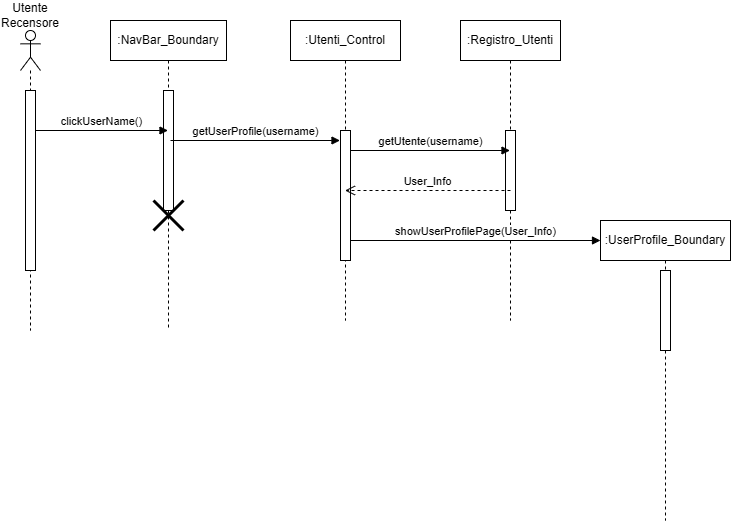

The diagram above was exported from draw.io. Its source (the exported page's mxGraphModel, read from the mxfile embedded in the PNG):
<mxGraphModel dx="779" dy="616" grid="1" gridSize="10" guides="1" tooltips="1" connect="1" arrows="1" fold="1" page="1" pageScale="1" pageWidth="827" pageHeight="1169" math="0" shadow="0">
  <root>
    <mxCell id="0" />
    <mxCell id="1" parent="0" />
    <mxCell id="gzilah3jmk4_1WQa3hfa-3" value="" style="shape=umlLifeline;perimeter=lifelinePerimeter;whiteSpace=wrap;html=1;container=1;dropTarget=0;collapsible=0;recursiveResize=0;outlineConnect=0;portConstraint=eastwest;newEdgeStyle={&quot;curved&quot;:0,&quot;rounded&quot;:0};participant=umlActor;" vertex="1" parent="1">
      <mxGeometry x="70" y="170" width="20" height="300" as="geometry" />
    </mxCell>
    <mxCell id="gzilah3jmk4_1WQa3hfa-4" value="" style="html=1;points=[[0,0,0,0,5],[0,1,0,0,-5],[1,0,0,0,5],[1,1,0,0,-5]];perimeter=orthogonalPerimeter;outlineConnect=0;targetShapes=umlLifeline;portConstraint=eastwest;newEdgeStyle={&quot;curved&quot;:0,&quot;rounded&quot;:0};" vertex="1" parent="gzilah3jmk4_1WQa3hfa-3">
      <mxGeometry x="5" y="60" width="10" height="180" as="geometry" />
    </mxCell>
    <mxCell id="gzilah3jmk4_1WQa3hfa-6" value=":NavBar_Boundary" style="shape=umlLifeline;perimeter=lifelinePerimeter;whiteSpace=wrap;html=1;container=1;dropTarget=0;collapsible=0;recursiveResize=0;outlineConnect=0;portConstraint=eastwest;newEdgeStyle={&quot;curved&quot;:0,&quot;rounded&quot;:0};" vertex="1" parent="1">
      <mxGeometry x="160" y="160" width="116" height="310" as="geometry" />
    </mxCell>
    <mxCell id="gzilah3jmk4_1WQa3hfa-7" value="" style="html=1;points=[[0,0,0,0,5],[0,1,0,0,-5],[1,0,0,0,5],[1,1,0,0,-5]];perimeter=orthogonalPerimeter;outlineConnect=0;targetShapes=umlLifeline;portConstraint=eastwest;newEdgeStyle={&quot;curved&quot;:0,&quot;rounded&quot;:0};" vertex="1" parent="gzilah3jmk4_1WQa3hfa-6">
      <mxGeometry x="53" y="70" width="10" height="120" as="geometry" />
    </mxCell>
    <mxCell id="gzilah3jmk4_1WQa3hfa-23" value="" style="shape=umlDestroy;whiteSpace=wrap;html=1;strokeWidth=3;targetShapes=umlLifeline;" vertex="1" parent="gzilah3jmk4_1WQa3hfa-6">
      <mxGeometry x="43" y="180" width="30" height="30" as="geometry" />
    </mxCell>
    <mxCell id="gzilah3jmk4_1WQa3hfa-9" value="clickUserName()" style="html=1;verticalAlign=bottom;endArrow=block;curved=0;rounded=0;" edge="1" parent="1">
      <mxGeometry width="80" relative="1" as="geometry">
        <mxPoint x="85" y="270" as="sourcePoint" />
        <mxPoint x="217.5" y="270" as="targetPoint" />
      </mxGeometry>
    </mxCell>
    <mxCell id="gzilah3jmk4_1WQa3hfa-16" value=":Utenti_Control" style="shape=umlLifeline;perimeter=lifelinePerimeter;whiteSpace=wrap;html=1;container=1;dropTarget=0;collapsible=0;recursiveResize=0;outlineConnect=0;portConstraint=eastwest;newEdgeStyle={&quot;curved&quot;:0,&quot;rounded&quot;:0};" vertex="1" parent="1">
      <mxGeometry x="340" y="160" width="110" height="300" as="geometry" />
    </mxCell>
    <mxCell id="gzilah3jmk4_1WQa3hfa-19" value="" style="html=1;points=[[0,0,0,0,5],[0,1,0,0,-5],[1,0,0,0,5],[1,1,0,0,-5]];perimeter=orthogonalPerimeter;outlineConnect=0;targetShapes=umlLifeline;portConstraint=eastwest;newEdgeStyle={&quot;curved&quot;:0,&quot;rounded&quot;:0};" vertex="1" parent="gzilah3jmk4_1WQa3hfa-16">
      <mxGeometry x="50" y="110" width="10" height="130" as="geometry" />
    </mxCell>
    <mxCell id="gzilah3jmk4_1WQa3hfa-17" value="getUserProfile(username)" style="html=1;verticalAlign=bottom;endArrow=block;curved=0;rounded=0;" edge="1" parent="1">
      <mxGeometry width="80" relative="1" as="geometry">
        <mxPoint x="220" y="280" as="sourcePoint" />
        <mxPoint x="389.5" y="280" as="targetPoint" />
      </mxGeometry>
    </mxCell>
    <mxCell id="gzilah3jmk4_1WQa3hfa-18" value=":Registro_Utenti" style="shape=umlLifeline;perimeter=lifelinePerimeter;whiteSpace=wrap;html=1;container=1;dropTarget=0;collapsible=0;recursiveResize=0;outlineConnect=0;portConstraint=eastwest;newEdgeStyle={&quot;curved&quot;:0,&quot;rounded&quot;:0};" vertex="1" parent="1">
      <mxGeometry x="510" y="160" width="100" height="300" as="geometry" />
    </mxCell>
    <mxCell id="gzilah3jmk4_1WQa3hfa-22" value="" style="html=1;points=[[0,0,0,0,5],[0,1,0,0,-5],[1,0,0,0,5],[1,1,0,0,-5]];perimeter=orthogonalPerimeter;outlineConnect=0;targetShapes=umlLifeline;portConstraint=eastwest;newEdgeStyle={&quot;curved&quot;:0,&quot;rounded&quot;:0};" vertex="1" parent="gzilah3jmk4_1WQa3hfa-18">
      <mxGeometry x="45" y="110" width="10" height="80" as="geometry" />
    </mxCell>
    <mxCell id="gzilah3jmk4_1WQa3hfa-20" value="getUtente(username)" style="html=1;verticalAlign=bottom;endArrow=block;curved=0;rounded=0;" edge="1" parent="1" target="gzilah3jmk4_1WQa3hfa-18">
      <mxGeometry width="80" relative="1" as="geometry">
        <mxPoint x="400" y="290" as="sourcePoint" />
        <mxPoint x="470" y="290" as="targetPoint" />
      </mxGeometry>
    </mxCell>
    <mxCell id="gzilah3jmk4_1WQa3hfa-21" value="User_Info" style="html=1;verticalAlign=bottom;endArrow=open;dashed=1;endSize=8;curved=0;rounded=0;" edge="1" parent="1" target="gzilah3jmk4_1WQa3hfa-16">
      <mxGeometry relative="1" as="geometry">
        <mxPoint x="560" y="330" as="sourcePoint" />
        <mxPoint x="480" y="330" as="targetPoint" />
      </mxGeometry>
    </mxCell>
    <mxCell id="gzilah3jmk4_1WQa3hfa-24" value="showUserProfilePage(User_Info)" style="html=1;verticalAlign=bottom;endArrow=block;curved=0;rounded=0;" edge="1" parent="1">
      <mxGeometry width="80" relative="1" as="geometry">
        <mxPoint x="400" y="380" as="sourcePoint" />
        <mxPoint x="650" y="380" as="targetPoint" />
      </mxGeometry>
    </mxCell>
    <mxCell id="gzilah3jmk4_1WQa3hfa-26" value=":UserProfile_Boundary" style="shape=umlLifeline;perimeter=lifelinePerimeter;whiteSpace=wrap;html=1;container=1;dropTarget=0;collapsible=0;recursiveResize=0;outlineConnect=0;portConstraint=eastwest;newEdgeStyle={&quot;curved&quot;:0,&quot;rounded&quot;:0};" vertex="1" parent="1">
      <mxGeometry x="650" y="360" width="130" height="300" as="geometry" />
    </mxCell>
    <mxCell id="gzilah3jmk4_1WQa3hfa-27" value="" style="html=1;points=[[0,0,0,0,5],[0,1,0,0,-5],[1,0,0,0,5],[1,1,0,0,-5]];perimeter=orthogonalPerimeter;outlineConnect=0;targetShapes=umlLifeline;portConstraint=eastwest;newEdgeStyle={&quot;curved&quot;:0,&quot;rounded&quot;:0};" vertex="1" parent="gzilah3jmk4_1WQa3hfa-26">
      <mxGeometry x="60" y="50" width="10" height="80" as="geometry" />
    </mxCell>
    <mxCell id="gzilah3jmk4_1WQa3hfa-28" value="Utente Recensore" style="text;html=1;align=center;verticalAlign=middle;whiteSpace=wrap;rounded=0;" vertex="1" parent="1">
      <mxGeometry x="50" y="140" width="60" height="30" as="geometry" />
    </mxCell>
  </root>
</mxGraphModel>